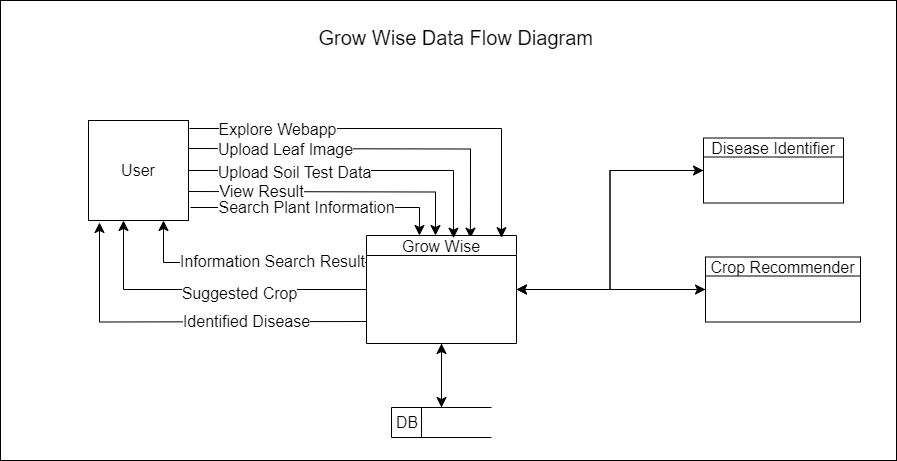

The diagram above was exported from draw.io. Its source (the exported page's mxGraphModel, read from the mxfile embedded in the PNG):
<mxGraphModel dx="1514" dy="1066" grid="0" gridSize="10" guides="1" tooltips="1" connect="1" arrows="1" fold="1" page="0" pageScale="1" pageWidth="850" pageHeight="1100" math="0" shadow="0">
  <root>
    <mxCell id="0" />
    <mxCell id="1" parent="0" />
    <mxCell id="16_8hpfI61OaZuq0bWvg-34" value="" style="rounded=0;whiteSpace=wrap;html=1;fontSize=16;" vertex="1" parent="1">
      <mxGeometry x="-157" y="-60" width="896" height="460" as="geometry" />
    </mxCell>
    <mxCell id="16_8hpfI61OaZuq0bWvg-5" style="edgeStyle=orthogonalEdgeStyle;rounded=0;orthogonalLoop=1;jettySize=auto;html=1;entryX=0.693;entryY=0.025;entryDx=0;entryDy=0;fontSize=12;startSize=8;endSize=8;entryPerimeter=0;" edge="1" parent="1" target="16_8hpfI61OaZuq0bWvg-2">
      <mxGeometry relative="1" as="geometry">
        <mxPoint x="31" y="88" as="sourcePoint" />
        <mxPoint x="262.5" y="153" as="targetPoint" />
      </mxGeometry>
    </mxCell>
    <mxCell id="16_8hpfI61OaZuq0bWvg-6" value="Upload Leaf Image" style="edgeLabel;html=1;align=center;verticalAlign=middle;resizable=0;points=[];fontSize=16;" vertex="1" connectable="0" parent="16_8hpfI61OaZuq0bWvg-5">
      <mxGeometry x="-0.5121" y="3" relative="1" as="geometry">
        <mxPoint x="5" y="3" as="offset" />
      </mxGeometry>
    </mxCell>
    <mxCell id="16_8hpfI61OaZuq0bWvg-1" value="User" style="html=1;dashed=0;whiteSpace=wrap;fontSize=16;" vertex="1" parent="1">
      <mxGeometry x="-69" y="60" width="100" height="100" as="geometry" />
    </mxCell>
    <mxCell id="16_8hpfI61OaZuq0bWvg-19" style="edgeStyle=orthogonalEdgeStyle;rounded=0;orthogonalLoop=1;jettySize=auto;html=1;entryX=0;entryY=0.5;entryDx=0;entryDy=0;fontSize=12;startSize=8;endSize=8;" edge="1" parent="1" source="16_8hpfI61OaZuq0bWvg-2" target="16_8hpfI61OaZuq0bWvg-16">
      <mxGeometry relative="1" as="geometry" />
    </mxCell>
    <mxCell id="16_8hpfI61OaZuq0bWvg-22" style="edgeStyle=none;curved=1;rounded=0;orthogonalLoop=1;jettySize=auto;html=1;entryX=0.5;entryY=0;entryDx=0;entryDy=0;fontSize=12;startSize=8;endSize=8;" edge="1" parent="1" source="16_8hpfI61OaZuq0bWvg-2" target="16_8hpfI61OaZuq0bWvg-20">
      <mxGeometry relative="1" as="geometry" />
    </mxCell>
    <mxCell id="16_8hpfI61OaZuq0bWvg-23" style="edgeStyle=orthogonalEdgeStyle;rounded=0;orthogonalLoop=1;jettySize=auto;html=1;entryX=0;entryY=0.5;entryDx=0;entryDy=0;fontSize=12;startSize=8;endSize=8;" edge="1" parent="1" source="16_8hpfI61OaZuq0bWvg-2" target="16_8hpfI61OaZuq0bWvg-13">
      <mxGeometry relative="1" as="geometry" />
    </mxCell>
    <mxCell id="16_8hpfI61OaZuq0bWvg-29" style="edgeStyle=orthogonalEdgeStyle;rounded=0;orthogonalLoop=1;jettySize=auto;html=1;entryX=0.11;entryY=1.02;entryDx=0;entryDy=0;fontSize=12;startSize=8;endSize=8;entryPerimeter=0;" edge="1" parent="1" target="16_8hpfI61OaZuq0bWvg-1">
      <mxGeometry relative="1" as="geometry">
        <mxPoint x="209" y="261" as="sourcePoint" />
      </mxGeometry>
    </mxCell>
    <mxCell id="16_8hpfI61OaZuq0bWvg-31" value="Identified Disease" style="edgeLabel;html=1;align=center;verticalAlign=middle;resizable=0;points=[];fontSize=16;" vertex="1" connectable="0" parent="16_8hpfI61OaZuq0bWvg-29">
      <mxGeometry x="0.2211" y="-1" relative="1" as="geometry">
        <mxPoint x="104" as="offset" />
      </mxGeometry>
    </mxCell>
    <mxCell id="16_8hpfI61OaZuq0bWvg-2" value="Grow Wise" style="swimlane;fontStyle=0;childLayout=stackLayout;horizontal=1;startSize=20;fillColor=#ffffff;horizontalStack=0;resizeParent=1;resizeParentMax=0;resizeLast=0;collapsible=0;marginBottom=0;swimlaneFillColor=#ffffff;fontSize=16;" vertex="1" parent="1">
      <mxGeometry x="209" y="175" width="150" height="108" as="geometry" />
    </mxCell>
    <mxCell id="16_8hpfI61OaZuq0bWvg-3" style="edgeStyle=orthogonalEdgeStyle;rounded=0;orthogonalLoop=1;jettySize=auto;html=1;entryX=0.9;entryY=0.02;entryDx=0;entryDy=0;entryPerimeter=0;fontSize=12;startSize=8;endSize=8;exitX=1.01;exitY=0.08;exitDx=0;exitDy=0;exitPerimeter=0;" edge="1" parent="1" source="16_8hpfI61OaZuq0bWvg-1" target="16_8hpfI61OaZuq0bWvg-2">
      <mxGeometry relative="1" as="geometry">
        <mxPoint x="89" y="95" as="sourcePoint" />
        <mxPoint x="246" y="162" as="targetPoint" />
      </mxGeometry>
    </mxCell>
    <mxCell id="16_8hpfI61OaZuq0bWvg-4" value="Explore Webapp" style="edgeLabel;html=1;align=center;verticalAlign=middle;resizable=0;points=[];fontSize=16;" vertex="1" connectable="0" parent="16_8hpfI61OaZuq0bWvg-3">
      <mxGeometry x="-0.4988" relative="1" as="geometry">
        <mxPoint x="-19" as="offset" />
      </mxGeometry>
    </mxCell>
    <mxCell id="16_8hpfI61OaZuq0bWvg-7" style="edgeStyle=orthogonalEdgeStyle;rounded=0;orthogonalLoop=1;jettySize=auto;html=1;entryX=0.58;entryY=0.025;entryDx=0;entryDy=0;entryPerimeter=0;fontSize=12;startSize=8;endSize=8;" edge="1" parent="1" source="16_8hpfI61OaZuq0bWvg-1" target="16_8hpfI61OaZuq0bWvg-2">
      <mxGeometry relative="1" as="geometry" />
    </mxCell>
    <mxCell id="16_8hpfI61OaZuq0bWvg-8" value="Upload Soil Test Data" style="edgeLabel;html=1;align=center;verticalAlign=middle;resizable=0;points=[];fontSize=16;" vertex="1" connectable="0" parent="16_8hpfI61OaZuq0bWvg-7">
      <mxGeometry x="-0.4945" y="-2" relative="1" as="geometry">
        <mxPoint x="21" y="-1" as="offset" />
      </mxGeometry>
    </mxCell>
    <mxCell id="16_8hpfI61OaZuq0bWvg-9" style="edgeStyle=orthogonalEdgeStyle;rounded=0;orthogonalLoop=1;jettySize=auto;html=1;fontSize=12;startSize=8;endSize=8;entryX=0.46;entryY=0;entryDx=0;entryDy=0;entryPerimeter=0;" edge="1" parent="1" target="16_8hpfI61OaZuq0bWvg-2">
      <mxGeometry relative="1" as="geometry">
        <mxPoint x="31" y="131" as="sourcePoint" />
        <mxPoint x="222" y="173" as="targetPoint" />
      </mxGeometry>
    </mxCell>
    <mxCell id="16_8hpfI61OaZuq0bWvg-10" value="View Result" style="edgeLabel;html=1;align=center;verticalAlign=middle;resizable=0;points=[];fontSize=16;" vertex="1" connectable="0" parent="16_8hpfI61OaZuq0bWvg-9">
      <mxGeometry x="-0.473" relative="1" as="geometry">
        <mxPoint x="-4" y="-1" as="offset" />
      </mxGeometry>
    </mxCell>
    <mxCell id="16_8hpfI61OaZuq0bWvg-11" style="edgeStyle=orthogonalEdgeStyle;rounded=0;orthogonalLoop=1;jettySize=auto;html=1;entryX=0.353;entryY=0;entryDx=0;entryDy=0;entryPerimeter=0;fontSize=12;startSize=8;endSize=8;exitX=1.02;exitY=0.87;exitDx=0;exitDy=0;exitPerimeter=0;" edge="1" parent="1" source="16_8hpfI61OaZuq0bWvg-1" target="16_8hpfI61OaZuq0bWvg-2">
      <mxGeometry relative="1" as="geometry" />
    </mxCell>
    <mxCell id="16_8hpfI61OaZuq0bWvg-12" value="Search Plant Information" style="edgeLabel;html=1;align=center;verticalAlign=middle;resizable=0;points=[];fontSize=16;" vertex="1" connectable="0" parent="16_8hpfI61OaZuq0bWvg-11">
      <mxGeometry x="-0.3913" y="1" relative="1" as="geometry">
        <mxPoint x="37" as="offset" />
      </mxGeometry>
    </mxCell>
    <mxCell id="16_8hpfI61OaZuq0bWvg-26" style="edgeStyle=orthogonalEdgeStyle;rounded=0;orthogonalLoop=1;jettySize=auto;html=1;entryX=1;entryY=0.5;entryDx=0;entryDy=0;fontSize=12;startSize=8;endSize=8;" edge="1" parent="1" source="16_8hpfI61OaZuq0bWvg-13" target="16_8hpfI61OaZuq0bWvg-2">
      <mxGeometry relative="1" as="geometry" />
    </mxCell>
    <mxCell id="16_8hpfI61OaZuq0bWvg-13" value="Disease Identifier" style="swimlane;fontStyle=0;childLayout=stackLayout;horizontal=1;startSize=19;fillColor=#ffffff;horizontalStack=0;resizeParent=1;resizeParentMax=0;resizeLast=0;collapsible=0;marginBottom=0;swimlaneFillColor=#ffffff;fontSize=16;" vertex="1" parent="1">
      <mxGeometry x="546" y="77.5" width="140" height="65" as="geometry" />
    </mxCell>
    <mxCell id="16_8hpfI61OaZuq0bWvg-18" style="edgeStyle=orthogonalEdgeStyle;rounded=0;orthogonalLoop=1;jettySize=auto;html=1;entryX=1;entryY=0.5;entryDx=0;entryDy=0;fontSize=12;startSize=8;endSize=8;" edge="1" parent="1" source="16_8hpfI61OaZuq0bWvg-16" target="16_8hpfI61OaZuq0bWvg-2">
      <mxGeometry relative="1" as="geometry" />
    </mxCell>
    <mxCell id="16_8hpfI61OaZuq0bWvg-16" value="Crop Recommender" style="swimlane;fontStyle=0;childLayout=stackLayout;horizontal=1;startSize=19;fillColor=#ffffff;horizontalStack=0;resizeParent=1;resizeParentMax=0;resizeLast=0;collapsible=0;marginBottom=0;swimlaneFillColor=#ffffff;fontSize=16;" vertex="1" parent="1">
      <mxGeometry x="548" y="196.5" width="155" height="65" as="geometry" />
    </mxCell>
    <mxCell id="16_8hpfI61OaZuq0bWvg-21" style="edgeStyle=none;curved=1;rounded=0;orthogonalLoop=1;jettySize=auto;html=1;entryX=0.5;entryY=1;entryDx=0;entryDy=0;fontSize=12;startSize=8;endSize=8;" edge="1" parent="1" source="16_8hpfI61OaZuq0bWvg-20" target="16_8hpfI61OaZuq0bWvg-2">
      <mxGeometry relative="1" as="geometry" />
    </mxCell>
    <mxCell id="16_8hpfI61OaZuq0bWvg-20" value="DB" style="html=1;dashed=0;whiteSpace=wrap;shape=mxgraph.dfd.dataStoreID;align=left;spacingLeft=3;points=[[0,0],[0.5,0],[1,0],[0,0.5],[1,0.5],[0,1],[0.5,1],[1,1]];fontSize=16;" vertex="1" parent="1">
      <mxGeometry x="234" y="347" width="100" height="30" as="geometry" />
    </mxCell>
    <mxCell id="16_8hpfI61OaZuq0bWvg-27" style="edgeStyle=orthogonalEdgeStyle;rounded=0;orthogonalLoop=1;jettySize=auto;html=1;entryX=0.75;entryY=1;entryDx=0;entryDy=0;fontSize=12;startSize=8;endSize=8;exitX=0;exitY=0.25;exitDx=0;exitDy=0;" edge="1" parent="1" source="16_8hpfI61OaZuq0bWvg-2" target="16_8hpfI61OaZuq0bWvg-1">
      <mxGeometry relative="1" as="geometry" />
    </mxCell>
    <mxCell id="16_8hpfI61OaZuq0bWvg-28" value="Information Search Result" style="edgeLabel;html=1;align=center;verticalAlign=middle;resizable=0;points=[];fontSize=16;" vertex="1" connectable="0" parent="16_8hpfI61OaZuq0bWvg-27">
      <mxGeometry x="0.3058" y="-2" relative="1" as="geometry">
        <mxPoint x="65" as="offset" />
      </mxGeometry>
    </mxCell>
    <mxCell id="16_8hpfI61OaZuq0bWvg-32" style="edgeStyle=orthogonalEdgeStyle;rounded=0;orthogonalLoop=1;jettySize=auto;html=1;entryX=0.35;entryY=1;entryDx=0;entryDy=0;entryPerimeter=0;fontSize=12;startSize=8;endSize=8;" edge="1" parent="1" source="16_8hpfI61OaZuq0bWvg-2" target="16_8hpfI61OaZuq0bWvg-1">
      <mxGeometry relative="1" as="geometry" />
    </mxCell>
    <mxCell id="16_8hpfI61OaZuq0bWvg-33" value="Suggested Crop" style="edgeLabel;html=1;align=center;verticalAlign=middle;resizable=0;points=[];fontSize=16;" vertex="1" connectable="0" parent="16_8hpfI61OaZuq0bWvg-32">
      <mxGeometry x="0.1859" y="3" relative="1" as="geometry">
        <mxPoint x="57" as="offset" />
      </mxGeometry>
    </mxCell>
    <mxCell id="16_8hpfI61OaZuq0bWvg-35" value="&lt;font style=&quot;font-size: 20px;&quot;&gt;Grow Wise Data Flow Diagram&amp;nbsp;&lt;/font&gt;" style="text;html=1;strokeColor=none;fillColor=none;align=center;verticalAlign=middle;whiteSpace=wrap;rounded=0;fontSize=16;" vertex="1" parent="1">
      <mxGeometry x="151.5" y="-38" width="299" height="30" as="geometry" />
    </mxCell>
  </root>
</mxGraphModel>